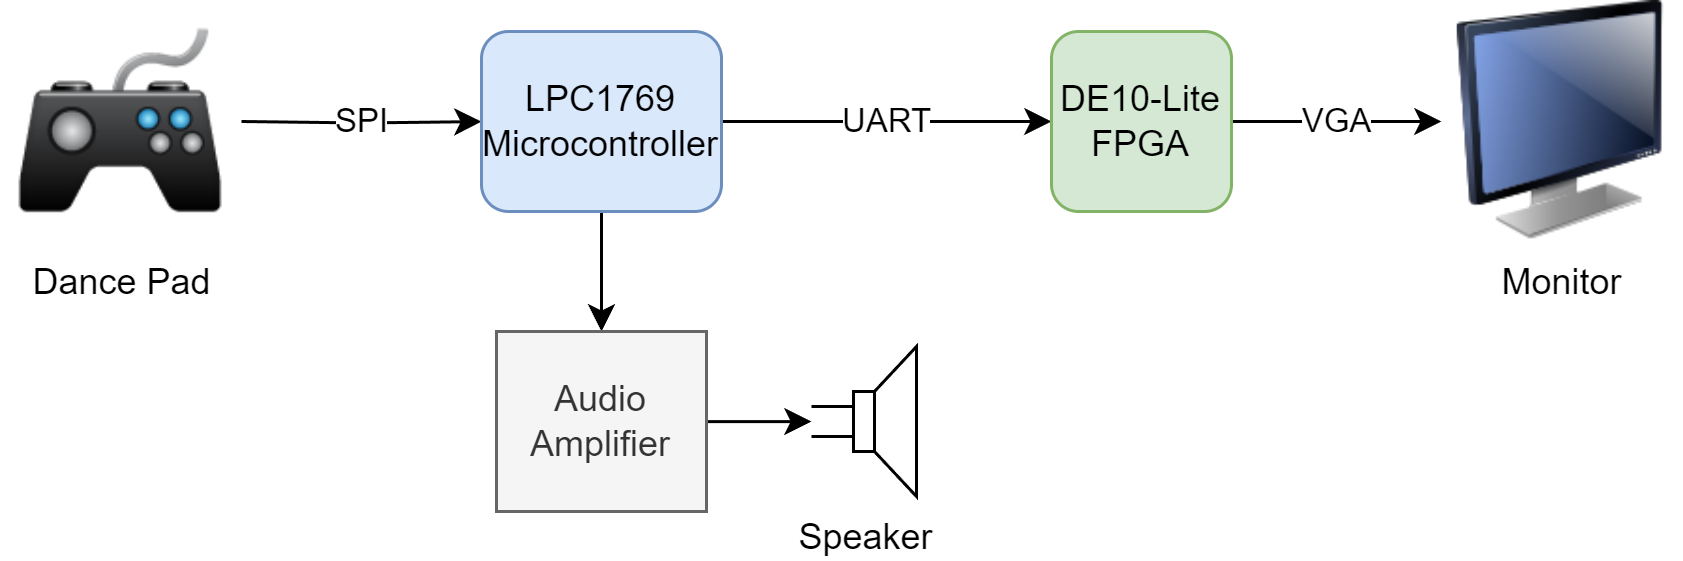

The diagram above was exported from draw.io. Its source (the exported page's mxGraphModel, read from the mxfile embedded in the PNG):
<mxGraphModel dx="600" dy="281" grid="1" gridSize="10" guides="1" tooltips="1" connect="1" arrows="1" fold="1" page="1" pageScale="1" pageWidth="850" pageHeight="1100" math="0" shadow="0">
  <root>
    <mxCell id="0" />
    <mxCell id="1" parent="0" />
    <mxCell id="6BH0_EOtOG2ivuTmltzC-21" value="SPI" style="edgeStyle=orthogonalEdgeStyle;rounded=0;orthogonalLoop=1;jettySize=auto;html=1;" edge="1" parent="1" target="6BH0_EOtOG2ivuTmltzC-2">
      <mxGeometry relative="1" as="geometry">
        <mxPoint x="220" y="210" as="sourcePoint" />
      </mxGeometry>
    </mxCell>
    <mxCell id="6BH0_EOtOG2ivuTmltzC-6" value="UART" style="edgeStyle=orthogonalEdgeStyle;rounded=0;orthogonalLoop=1;jettySize=auto;html=1;" edge="1" parent="1" source="6BH0_EOtOG2ivuTmltzC-2" target="6BH0_EOtOG2ivuTmltzC-3">
      <mxGeometry relative="1" as="geometry" />
    </mxCell>
    <mxCell id="6BH0_EOtOG2ivuTmltzC-20" style="edgeStyle=orthogonalEdgeStyle;rounded=0;orthogonalLoop=1;jettySize=auto;html=1;" edge="1" parent="1" source="6BH0_EOtOG2ivuTmltzC-2" target="6BH0_EOtOG2ivuTmltzC-16">
      <mxGeometry relative="1" as="geometry" />
    </mxCell>
    <mxCell id="6BH0_EOtOG2ivuTmltzC-2" value="LPC1769&lt;br&gt;Microcontroller" style="rounded=1;whiteSpace=wrap;html=1;fillColor=#dae8fc;strokeColor=#6c8ebf;" vertex="1" parent="1">
      <mxGeometry x="300" y="180" width="80" height="60" as="geometry" />
    </mxCell>
    <mxCell id="6BH0_EOtOG2ivuTmltzC-10" value="VGA&lt;br&gt;" style="edgeStyle=orthogonalEdgeStyle;rounded=0;orthogonalLoop=1;jettySize=auto;html=1;" edge="1" parent="1" source="6BH0_EOtOG2ivuTmltzC-3" target="6BH0_EOtOG2ivuTmltzC-9">
      <mxGeometry relative="1" as="geometry" />
    </mxCell>
    <mxCell id="6BH0_EOtOG2ivuTmltzC-3" value="DE10-Lite&lt;br&gt;FPGA" style="rounded=1;whiteSpace=wrap;html=1;fillColor=#d5e8d4;strokeColor=#82b366;" vertex="1" parent="1">
      <mxGeometry x="490" y="180" width="60" height="60" as="geometry" />
    </mxCell>
    <mxCell id="6BH0_EOtOG2ivuTmltzC-9" value="Monitor" style="image;html=1;image=img/lib/clip_art/computers/Monitor_128x128.png" vertex="1" parent="1">
      <mxGeometry x="620" y="170" width="80" height="80" as="geometry" />
    </mxCell>
    <mxCell id="6BH0_EOtOG2ivuTmltzC-14" value="Speaker" style="pointerEvents=1;verticalLabelPosition=bottom;shadow=0;dashed=0;align=center;html=1;verticalAlign=top;shape=mxgraph.electrical.electro-mechanical.loudspeaker;" vertex="1" parent="1">
      <mxGeometry x="410" y="285" width="35" height="50" as="geometry" />
    </mxCell>
    <mxCell id="6BH0_EOtOG2ivuTmltzC-19" style="edgeStyle=orthogonalEdgeStyle;rounded=0;orthogonalLoop=1;jettySize=auto;html=1;" edge="1" parent="1" source="6BH0_EOtOG2ivuTmltzC-16" target="6BH0_EOtOG2ivuTmltzC-14">
      <mxGeometry relative="1" as="geometry" />
    </mxCell>
    <mxCell id="6BH0_EOtOG2ivuTmltzC-16" value="Audio Amplifier" style="rounded=0;whiteSpace=wrap;html=1;fillColor=#f5f5f5;fontColor=#333333;strokeColor=#666666;" vertex="1" parent="1">
      <mxGeometry x="305" y="280" width="70" height="60" as="geometry" />
    </mxCell>
    <mxCell id="6BH0_EOtOG2ivuTmltzC-22" value="Dance Pad" style="shape=image;html=1;verticalAlign=top;verticalLabelPosition=bottom;labelBackgroundColor=#ffffff;imageAspect=0;aspect=fixed;image=https://cdn4.iconfinder.com/data/icons/Primo_Icons/PNG/128x128/game_pad.png" vertex="1" parent="1">
      <mxGeometry x="140" y="170" width="80" height="80" as="geometry" />
    </mxCell>
  </root>
</mxGraphModel>